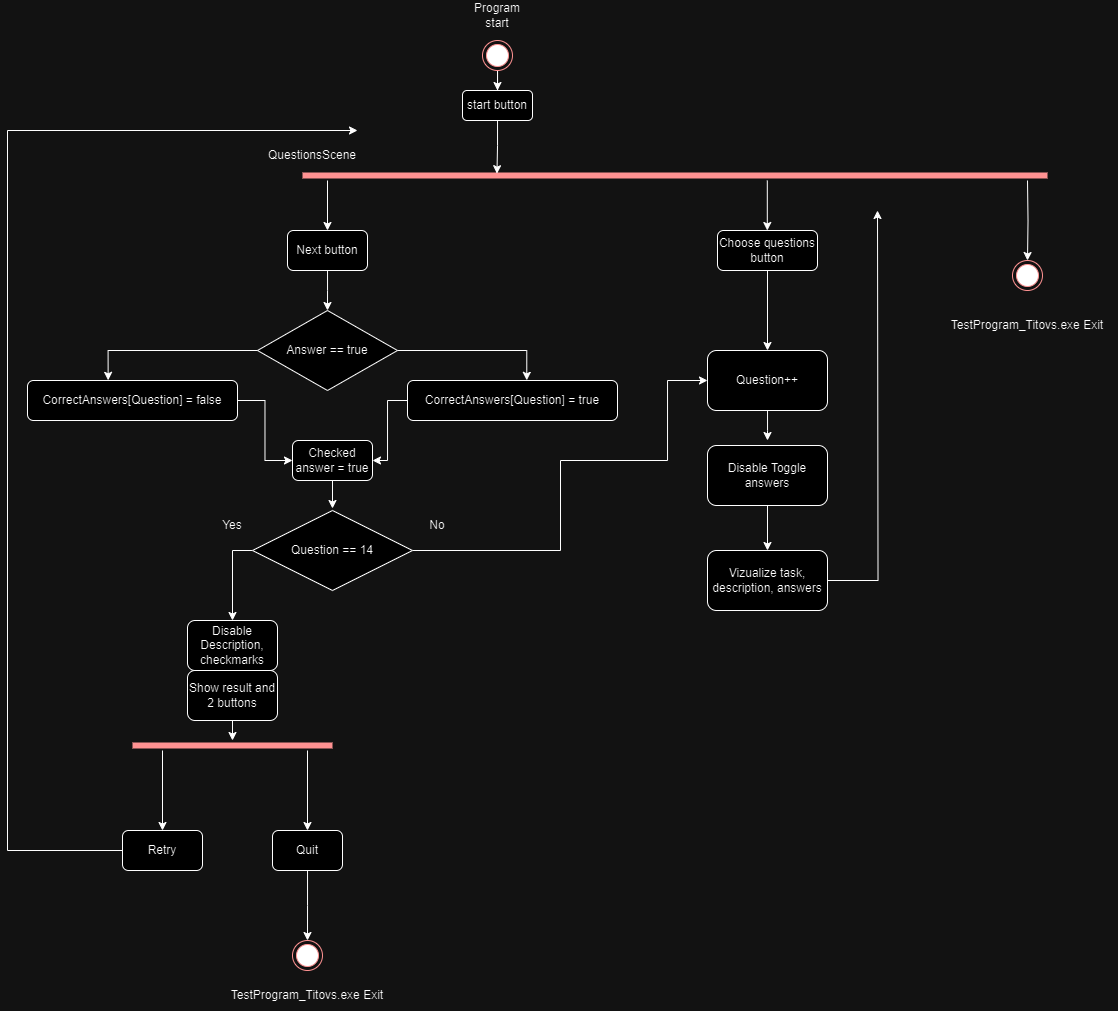

The diagram above was exported from draw.io. Its source (the exported page's mxGraphModel, read from the mxfile embedded in the PNG):
<mxGraphModel dx="1671" dy="758" grid="1" gridSize="10" guides="1" tooltips="1" connect="1" arrows="1" fold="1" page="1" pageScale="1" pageWidth="850" pageHeight="1100" math="0" shadow="0">
  <root>
    <mxCell id="0" />
    <mxCell id="1" parent="0" />
    <mxCell id="_zVrqFiz_bb8IfCAxKK6-1" value="" style="shape=line;html=1;strokeWidth=6;strokeColor=#ff0000;" parent="1" vertex="1">
      <mxGeometry x="215" y="350" width="745" height="10" as="geometry" />
    </mxCell>
    <mxCell id="_zVrqFiz_bb8IfCAxKK6-8" style="edgeStyle=orthogonalEdgeStyle;rounded=0;orthogonalLoop=1;jettySize=auto;html=1;entryX=0.5;entryY=0;entryDx=0;entryDy=0;" parent="1" source="_zVrqFiz_bb8IfCAxKK6-3" target="_zVrqFiz_bb8IfCAxKK6-7" edge="1">
      <mxGeometry relative="1" as="geometry" />
    </mxCell>
    <mxCell id="_zVrqFiz_bb8IfCAxKK6-3" value="" style="ellipse;html=1;shape=endState;fillColor=#000000;strokeColor=#ff0000;" parent="1" vertex="1">
      <mxGeometry x="395" y="220" width="30" height="30" as="geometry" />
    </mxCell>
    <mxCell id="_zVrqFiz_bb8IfCAxKK6-4" value="Program start" style="text;html=1;align=center;verticalAlign=middle;whiteSpace=wrap;rounded=0;" parent="1" vertex="1">
      <mxGeometry x="380" y="180" width="60" height="30" as="geometry" />
    </mxCell>
    <mxCell id="_zVrqFiz_bb8IfCAxKK6-9" style="edgeStyle=orthogonalEdgeStyle;rounded=0;orthogonalLoop=1;jettySize=auto;html=1;entryX=0.261;entryY=0.317;entryDx=0;entryDy=0;entryPerimeter=0;" parent="1" source="_zVrqFiz_bb8IfCAxKK6-7" target="_zVrqFiz_bb8IfCAxKK6-1" edge="1">
      <mxGeometry relative="1" as="geometry" />
    </mxCell>
    <mxCell id="_zVrqFiz_bb8IfCAxKK6-7" value="start button" style="rounded=1;whiteSpace=wrap;html=1;" parent="1" vertex="1">
      <mxGeometry x="375" y="270" width="70" height="30" as="geometry" />
    </mxCell>
    <mxCell id="_zVrqFiz_bb8IfCAxKK6-10" style="edgeStyle=orthogonalEdgeStyle;rounded=0;orthogonalLoop=1;jettySize=auto;html=1;" parent="1" edge="1">
      <mxGeometry relative="1" as="geometry">
        <mxPoint x="240" y="360" as="sourcePoint" />
        <mxPoint x="240" y="410" as="targetPoint" />
      </mxGeometry>
    </mxCell>
    <mxCell id="_zVrqFiz_bb8IfCAxKK6-15" style="edgeStyle=orthogonalEdgeStyle;rounded=0;orthogonalLoop=1;jettySize=auto;html=1;" parent="1" source="_zVrqFiz_bb8IfCAxKK6-11" edge="1">
      <mxGeometry relative="1" as="geometry">
        <mxPoint x="240" y="490" as="targetPoint" />
      </mxGeometry>
    </mxCell>
    <mxCell id="_zVrqFiz_bb8IfCAxKK6-11" value="Next button" style="rounded=1;whiteSpace=wrap;html=1;" parent="1" vertex="1">
      <mxGeometry x="200" y="410" width="80" height="40" as="geometry" />
    </mxCell>
    <mxCell id="_zVrqFiz_bb8IfCAxKK6-23" style="edgeStyle=orthogonalEdgeStyle;rounded=0;orthogonalLoop=1;jettySize=auto;html=1;entryX=0.5;entryY=0;entryDx=0;entryDy=0;" parent="1" source="_zVrqFiz_bb8IfCAxKK6-12" target="_zVrqFiz_bb8IfCAxKK6-18" edge="1">
      <mxGeometry relative="1" as="geometry">
        <Array as="points">
          <mxPoint x="145" y="730" />
        </Array>
      </mxGeometry>
    </mxCell>
    <mxCell id="_zVrqFiz_bb8IfCAxKK6-62" style="edgeStyle=orthogonalEdgeStyle;rounded=0;orthogonalLoop=1;jettySize=auto;html=1;entryX=0;entryY=0.5;entryDx=0;entryDy=0;" parent="1" source="_zVrqFiz_bb8IfCAxKK6-12" target="_zVrqFiz_bb8IfCAxKK6-36" edge="1">
      <mxGeometry relative="1" as="geometry">
        <Array as="points">
          <mxPoint x="473" y="730" />
          <mxPoint x="473" y="640" />
          <mxPoint x="580" y="640" />
          <mxPoint x="580" y="560" />
        </Array>
      </mxGeometry>
    </mxCell>
    <mxCell id="_zVrqFiz_bb8IfCAxKK6-12" value="Question == 14" style="rhombus;whiteSpace=wrap;html=1;" parent="1" vertex="1">
      <mxGeometry x="165" y="690" width="160" height="80" as="geometry" />
    </mxCell>
    <mxCell id="_zVrqFiz_bb8IfCAxKK6-16" value="Yes" style="text;html=1;align=center;verticalAlign=middle;whiteSpace=wrap;rounded=0;" parent="1" vertex="1">
      <mxGeometry x="115" y="690" width="60" height="30" as="geometry" />
    </mxCell>
    <mxCell id="_zVrqFiz_bb8IfCAxKK6-22" style="edgeStyle=orthogonalEdgeStyle;rounded=0;orthogonalLoop=1;jettySize=auto;html=1;" parent="1" source="_zVrqFiz_bb8IfCAxKK6-18" target="_zVrqFiz_bb8IfCAxKK6-19" edge="1">
      <mxGeometry relative="1" as="geometry" />
    </mxCell>
    <mxCell id="_zVrqFiz_bb8IfCAxKK6-18" value="Disable Description, checkmarks" style="rounded=1;whiteSpace=wrap;html=1;" parent="1" vertex="1">
      <mxGeometry x="100" y="800" width="90" height="50" as="geometry" />
    </mxCell>
    <mxCell id="_zVrqFiz_bb8IfCAxKK6-19" value="" style="shape=line;html=1;strokeWidth=6;strokeColor=#ff0000;" parent="1" vertex="1">
      <mxGeometry x="45" y="920" width="200" height="10" as="geometry" />
    </mxCell>
    <mxCell id="_zVrqFiz_bb8IfCAxKK6-24" style="edgeStyle=orthogonalEdgeStyle;rounded=0;orthogonalLoop=1;jettySize=auto;html=1;" parent="1" edge="1">
      <mxGeometry relative="1" as="geometry">
        <mxPoint x="75" y="930" as="sourcePoint" />
        <mxPoint x="75" y="1010" as="targetPoint" />
      </mxGeometry>
    </mxCell>
    <mxCell id="_zVrqFiz_bb8IfCAxKK6-25" style="edgeStyle=orthogonalEdgeStyle;rounded=0;orthogonalLoop=1;jettySize=auto;html=1;" parent="1" edge="1">
      <mxGeometry relative="1" as="geometry">
        <mxPoint x="220" y="930" as="sourcePoint" />
        <mxPoint x="220" y="1010" as="targetPoint" />
      </mxGeometry>
    </mxCell>
    <mxCell id="_zVrqFiz_bb8IfCAxKK6-28" style="edgeStyle=elbowEdgeStyle;rounded=0;orthogonalLoop=1;jettySize=auto;html=1;" parent="1" source="_zVrqFiz_bb8IfCAxKK6-26" edge="1">
      <mxGeometry relative="1" as="geometry">
        <mxPoint x="270" y="310" as="targetPoint" />
        <Array as="points">
          <mxPoint x="-80" y="670" />
        </Array>
      </mxGeometry>
    </mxCell>
    <mxCell id="_zVrqFiz_bb8IfCAxKK6-26" value="Retry" style="rounded=1;whiteSpace=wrap;html=1;" parent="1" vertex="1">
      <mxGeometry x="35" y="1010" width="80" height="40" as="geometry" />
    </mxCell>
    <mxCell id="_zVrqFiz_bb8IfCAxKK6-31" style="edgeStyle=orthogonalEdgeStyle;rounded=0;orthogonalLoop=1;jettySize=auto;html=1;" parent="1" source="_zVrqFiz_bb8IfCAxKK6-27" edge="1">
      <mxGeometry relative="1" as="geometry">
        <mxPoint x="220" y="1120" as="targetPoint" />
      </mxGeometry>
    </mxCell>
    <mxCell id="_zVrqFiz_bb8IfCAxKK6-27" value="Quit" style="rounded=1;whiteSpace=wrap;html=1;" parent="1" vertex="1">
      <mxGeometry x="185" y="1010" width="70" height="40" as="geometry" />
    </mxCell>
    <mxCell id="_zVrqFiz_bb8IfCAxKK6-29" value="" style="ellipse;html=1;shape=endState;fillColor=#000000;strokeColor=#ff0000;" parent="1" vertex="1">
      <mxGeometry x="205" y="1120" width="30" height="30" as="geometry" />
    </mxCell>
    <mxCell id="_zVrqFiz_bb8IfCAxKK6-32" value="TestProgram_Titovs.exe Exit" style="text;html=1;align=center;verticalAlign=middle;whiteSpace=wrap;rounded=0;" parent="1" vertex="1">
      <mxGeometry x="130" y="1160" width="180" height="30" as="geometry" />
    </mxCell>
    <mxCell id="_zVrqFiz_bb8IfCAxKK6-34" value="QuestionsScene" style="text;html=1;align=center;verticalAlign=middle;whiteSpace=wrap;rounded=0;" parent="1" vertex="1">
      <mxGeometry x="195" y="320" width="60" height="30" as="geometry" />
    </mxCell>
    <mxCell id="_zVrqFiz_bb8IfCAxKK6-59" style="edgeStyle=orthogonalEdgeStyle;rounded=0;orthogonalLoop=1;jettySize=auto;html=1;" parent="1" source="_zVrqFiz_bb8IfCAxKK6-36" edge="1">
      <mxGeometry relative="1" as="geometry">
        <mxPoint x="680" y="620" as="targetPoint" />
      </mxGeometry>
    </mxCell>
    <mxCell id="_zVrqFiz_bb8IfCAxKK6-36" value="Question++" style="rounded=1;whiteSpace=wrap;html=1;" parent="1" vertex="1">
      <mxGeometry x="620" y="530" width="120" height="60" as="geometry" />
    </mxCell>
    <mxCell id="_zVrqFiz_bb8IfCAxKK6-37" value="No" style="text;html=1;align=center;verticalAlign=middle;whiteSpace=wrap;rounded=0;" parent="1" vertex="1">
      <mxGeometry x="320" y="690" width="60" height="30" as="geometry" />
    </mxCell>
    <mxCell id="_zVrqFiz_bb8IfCAxKK6-55" style="edgeStyle=orthogonalEdgeStyle;rounded=0;orthogonalLoop=1;jettySize=auto;html=1;" parent="1" source="_zVrqFiz_bb8IfCAxKK6-39" edge="1">
      <mxGeometry relative="1" as="geometry">
        <mxPoint x="790" y="390" as="targetPoint" />
      </mxGeometry>
    </mxCell>
    <mxCell id="_zVrqFiz_bb8IfCAxKK6-39" value="Vizualize task, description, answers" style="rounded=1;whiteSpace=wrap;html=1;" parent="1" vertex="1">
      <mxGeometry x="620" y="730" width="120" height="60" as="geometry" />
    </mxCell>
    <mxCell id="_zVrqFiz_bb8IfCAxKK6-43" value="Answer == true" style="rhombus;whiteSpace=wrap;html=1;" parent="1" vertex="1">
      <mxGeometry x="170" y="490" width="140" height="80" as="geometry" />
    </mxCell>
    <mxCell id="_zVrqFiz_bb8IfCAxKK6-45" value="Checked answer = true" style="rounded=1;whiteSpace=wrap;html=1;" parent="1" vertex="1">
      <mxGeometry x="205" y="620" width="80" height="40" as="geometry" />
    </mxCell>
    <mxCell id="_zVrqFiz_bb8IfCAxKK6-46" style="edgeStyle=orthogonalEdgeStyle;rounded=0;orthogonalLoop=1;jettySize=auto;html=1;entryX=0.5;entryY=-0.025;entryDx=0;entryDy=0;entryPerimeter=0;" parent="1" source="_zVrqFiz_bb8IfCAxKK6-45" target="_zVrqFiz_bb8IfCAxKK6-12" edge="1">
      <mxGeometry relative="1" as="geometry" />
    </mxCell>
    <mxCell id="_zVrqFiz_bb8IfCAxKK6-52" style="edgeStyle=orthogonalEdgeStyle;rounded=0;orthogonalLoop=1;jettySize=auto;html=1;entryX=1;entryY=0.5;entryDx=0;entryDy=0;" parent="1" source="_zVrqFiz_bb8IfCAxKK6-47" target="_zVrqFiz_bb8IfCAxKK6-45" edge="1">
      <mxGeometry relative="1" as="geometry">
        <Array as="points">
          <mxPoint x="300" y="580" />
          <mxPoint x="300" y="640" />
        </Array>
      </mxGeometry>
    </mxCell>
    <mxCell id="_zVrqFiz_bb8IfCAxKK6-47" value="CorrectAnswers[Question] = true" style="rounded=1;whiteSpace=wrap;html=1;" parent="1" vertex="1">
      <mxGeometry x="320" y="560" width="210" height="40" as="geometry" />
    </mxCell>
    <mxCell id="_zVrqFiz_bb8IfCAxKK6-53" style="edgeStyle=orthogonalEdgeStyle;rounded=0;orthogonalLoop=1;jettySize=auto;html=1;entryX=0;entryY=0.5;entryDx=0;entryDy=0;" parent="1" source="_zVrqFiz_bb8IfCAxKK6-49" target="_zVrqFiz_bb8IfCAxKK6-45" edge="1">
      <mxGeometry relative="1" as="geometry" />
    </mxCell>
    <mxCell id="_zVrqFiz_bb8IfCAxKK6-49" value="CorrectAnswers[Question] = false" style="rounded=1;whiteSpace=wrap;html=1;" parent="1" vertex="1">
      <mxGeometry x="-60" y="560" width="210" height="40" as="geometry" />
    </mxCell>
    <mxCell id="_zVrqFiz_bb8IfCAxKK6-50" style="edgeStyle=orthogonalEdgeStyle;rounded=0;orthogonalLoop=1;jettySize=auto;html=1;entryX=0.568;entryY=-0.004;entryDx=0;entryDy=0;entryPerimeter=0;" parent="1" source="_zVrqFiz_bb8IfCAxKK6-43" target="_zVrqFiz_bb8IfCAxKK6-47" edge="1">
      <mxGeometry relative="1" as="geometry" />
    </mxCell>
    <mxCell id="_zVrqFiz_bb8IfCAxKK6-51" style="edgeStyle=orthogonalEdgeStyle;rounded=0;orthogonalLoop=1;jettySize=auto;html=1;entryX=0.384;entryY=-0.004;entryDx=0;entryDy=0;entryPerimeter=0;" parent="1" source="_zVrqFiz_bb8IfCAxKK6-43" target="_zVrqFiz_bb8IfCAxKK6-49" edge="1">
      <mxGeometry relative="1" as="geometry" />
    </mxCell>
    <mxCell id="_zVrqFiz_bb8IfCAxKK6-61" style="edgeStyle=orthogonalEdgeStyle;rounded=0;orthogonalLoop=1;jettySize=auto;html=1;entryX=0.5;entryY=0;entryDx=0;entryDy=0;" parent="1" source="_zVrqFiz_bb8IfCAxKK6-54" target="_zVrqFiz_bb8IfCAxKK6-36" edge="1">
      <mxGeometry relative="1" as="geometry" />
    </mxCell>
    <mxCell id="_zVrqFiz_bb8IfCAxKK6-54" value="Choose questions button" style="rounded=1;whiteSpace=wrap;html=1;" parent="1" vertex="1">
      <mxGeometry x="630" y="410" width="100" height="40" as="geometry" />
    </mxCell>
    <mxCell id="_zVrqFiz_bb8IfCAxKK6-56" style="edgeStyle=orthogonalEdgeStyle;rounded=0;orthogonalLoop=1;jettySize=auto;html=1;" parent="1" edge="1">
      <mxGeometry relative="1" as="geometry">
        <mxPoint x="679.8" y="360" as="sourcePoint" />
        <mxPoint x="679.8" y="410" as="targetPoint" />
      </mxGeometry>
    </mxCell>
    <mxCell id="_zVrqFiz_bb8IfCAxKK6-60" style="edgeStyle=orthogonalEdgeStyle;rounded=0;orthogonalLoop=1;jettySize=auto;html=1;entryX=0.5;entryY=0;entryDx=0;entryDy=0;" parent="1" source="_zVrqFiz_bb8IfCAxKK6-58" target="_zVrqFiz_bb8IfCAxKK6-39" edge="1">
      <mxGeometry relative="1" as="geometry" />
    </mxCell>
    <mxCell id="_zVrqFiz_bb8IfCAxKK6-58" value="Disable Toggle answers" style="rounded=1;whiteSpace=wrap;html=1;" parent="1" vertex="1">
      <mxGeometry x="620" y="625" width="120" height="60" as="geometry" />
    </mxCell>
    <mxCell id="_zVrqFiz_bb8IfCAxKK6-63" style="edgeStyle=orthogonalEdgeStyle;rounded=0;orthogonalLoop=1;jettySize=auto;html=1;" parent="1" target="_zVrqFiz_bb8IfCAxKK6-64" edge="1">
      <mxGeometry relative="1" as="geometry">
        <mxPoint x="940" y="360" as="sourcePoint" />
        <mxPoint x="940" y="410" as="targetPoint" />
      </mxGeometry>
    </mxCell>
    <mxCell id="_zVrqFiz_bb8IfCAxKK6-64" value="" style="ellipse;html=1;shape=endState;fillColor=#000000;strokeColor=#ff0000;" parent="1" vertex="1">
      <mxGeometry x="925" y="440" width="30" height="30" as="geometry" />
    </mxCell>
    <mxCell id="_zVrqFiz_bb8IfCAxKK6-65" value="TestProgram_Titovs.exe Exit" style="text;html=1;align=center;verticalAlign=middle;whiteSpace=wrap;rounded=0;" parent="1" vertex="1">
      <mxGeometry x="850" y="490" width="180" height="30" as="geometry" />
    </mxCell>
    <mxCell id="Tfo5bfT9uyd3VSblKl9s-1" value="Show result and 2 buttons" style="rounded=1;whiteSpace=wrap;html=1;" vertex="1" parent="1">
      <mxGeometry x="100" y="850" width="90" height="50" as="geometry" />
    </mxCell>
  </root>
</mxGraphModel>